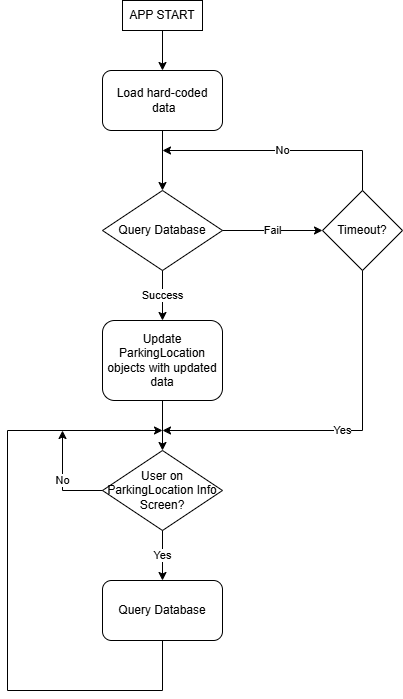

The diagram above was exported from draw.io. Its source (the exported page's mxGraphModel, read from the mxfile embedded in the PNG):
<mxGraphModel dx="1050" dy="565" grid="1" gridSize="10" guides="1" tooltips="1" connect="1" arrows="1" fold="1" page="1" pageScale="1" pageWidth="850" pageHeight="1100" math="0" shadow="0">
  <root>
    <mxCell id="0" />
    <mxCell id="1" parent="0" />
    <mxCell id="I4OJFFzY9877kSVY4KyF-1" value="Load hard-coded&lt;div&gt;&amp;nbsp;data&lt;/div&gt;" style="rounded=1;whiteSpace=wrap;html=1;" parent="1" vertex="1">
      <mxGeometry x="360" y="140" width="120" height="60" as="geometry" />
    </mxCell>
    <mxCell id="I4OJFFzY9877kSVY4KyF-2" value="Update ParkingLocation objects with updated data" style="rounded=1;whiteSpace=wrap;html=1;" parent="1" vertex="1">
      <mxGeometry x="360" y="390" width="120" height="80" as="geometry" />
    </mxCell>
    <mxCell id="I4OJFFzY9877kSVY4KyF-3" value="Query Database" style="rounded=1;whiteSpace=wrap;html=1;" parent="1" vertex="1">
      <mxGeometry x="360" y="650" width="120" height="60" as="geometry" />
    </mxCell>
    <mxCell id="I4OJFFzY9877kSVY4KyF-4" value="Query Database" style="rhombus;whiteSpace=wrap;html=1;" parent="1" vertex="1">
      <mxGeometry x="360" y="260" width="120" height="80" as="geometry" />
    </mxCell>
    <mxCell id="I4OJFFzY9877kSVY4KyF-5" value="" style="endArrow=classic;html=1;rounded=0;entryX=0.5;entryY=0;entryDx=0;entryDy=0;" parent="1" target="I4OJFFzY9877kSVY4KyF-1" edge="1">
      <mxGeometry width="50" height="50" relative="1" as="geometry">
        <mxPoint x="420" y="100" as="sourcePoint" />
        <mxPoint x="450" y="300" as="targetPoint" />
      </mxGeometry>
    </mxCell>
    <mxCell id="I4OJFFzY9877kSVY4KyF-6" value="Timeout?" style="rhombus;whiteSpace=wrap;html=1;" parent="1" vertex="1">
      <mxGeometry x="580" y="260" width="80" height="80" as="geometry" />
    </mxCell>
    <mxCell id="I4OJFFzY9877kSVY4KyF-7" value="User on ParkingLocation Info Screen?" style="rhombus;whiteSpace=wrap;html=1;" parent="1" vertex="1">
      <mxGeometry x="360" y="520" width="120" height="80" as="geometry" />
    </mxCell>
    <mxCell id="I4OJFFzY9877kSVY4KyF-8" value="" style="endArrow=classic;html=1;rounded=0;entryX=0.5;entryY=0;entryDx=0;entryDy=0;exitX=0.5;exitY=1;exitDx=0;exitDy=0;" parent="1" source="I4OJFFzY9877kSVY4KyF-1" target="I4OJFFzY9877kSVY4KyF-4" edge="1">
      <mxGeometry width="50" height="50" relative="1" as="geometry">
        <mxPoint x="350" y="490" as="sourcePoint" />
        <mxPoint x="400" y="440" as="targetPoint" />
      </mxGeometry>
    </mxCell>
    <mxCell id="I4OJFFzY9877kSVY4KyF-9" value="Fail" style="endArrow=classic;html=1;rounded=0;entryX=0;entryY=0.5;entryDx=0;entryDy=0;exitX=1;exitY=0.5;exitDx=0;exitDy=0;" parent="1" source="I4OJFFzY9877kSVY4KyF-4" target="I4OJFFzY9877kSVY4KyF-6" edge="1">
      <mxGeometry width="50" height="50" relative="1" as="geometry">
        <mxPoint x="350" y="490" as="sourcePoint" />
        <mxPoint x="400" y="440" as="targetPoint" />
      </mxGeometry>
    </mxCell>
    <mxCell id="I4OJFFzY9877kSVY4KyF-10" value="No" style="endArrow=classic;html=1;rounded=0;exitX=0.5;exitY=0;exitDx=0;exitDy=0;" parent="1" source="I4OJFFzY9877kSVY4KyF-6" edge="1">
      <mxGeometry width="50" height="50" relative="1" as="geometry">
        <mxPoint x="620" y="220" as="sourcePoint" />
        <mxPoint x="420" y="220" as="targetPoint" />
        <Array as="points">
          <mxPoint x="620" y="220" />
        </Array>
      </mxGeometry>
    </mxCell>
    <mxCell id="I4OJFFzY9877kSVY4KyF-11" value="Success" style="endArrow=classic;html=1;rounded=0;entryX=0.5;entryY=0;entryDx=0;entryDy=0;exitX=0.5;exitY=1;exitDx=0;exitDy=0;" parent="1" source="I4OJFFzY9877kSVY4KyF-4" target="I4OJFFzY9877kSVY4KyF-2" edge="1">
      <mxGeometry width="50" height="50" relative="1" as="geometry">
        <mxPoint x="350" y="490" as="sourcePoint" />
        <mxPoint x="400" y="440" as="targetPoint" />
      </mxGeometry>
    </mxCell>
    <mxCell id="I4OJFFzY9877kSVY4KyF-12" value="" style="endArrow=classic;html=1;rounded=0;entryX=0.5;entryY=0;entryDx=0;entryDy=0;exitX=0.5;exitY=1;exitDx=0;exitDy=0;" parent="1" source="I4OJFFzY9877kSVY4KyF-2" target="I4OJFFzY9877kSVY4KyF-7" edge="1">
      <mxGeometry width="50" height="50" relative="1" as="geometry">
        <mxPoint x="350" y="470" as="sourcePoint" />
        <mxPoint x="400" y="420" as="targetPoint" />
      </mxGeometry>
    </mxCell>
    <mxCell id="I4OJFFzY9877kSVY4KyF-13" value="Yes" style="endArrow=classic;html=1;rounded=0;exitX=0.5;exitY=1;exitDx=0;exitDy=0;" parent="1" source="I4OJFFzY9877kSVY4KyF-6" edge="1">
      <mxGeometry width="50" height="50" relative="1" as="geometry">
        <mxPoint x="350" y="470" as="sourcePoint" />
        <mxPoint x="420" y="500" as="targetPoint" />
        <Array as="points">
          <mxPoint x="620" y="500" />
        </Array>
      </mxGeometry>
    </mxCell>
    <mxCell id="I4OJFFzY9877kSVY4KyF-14" value="Yes" style="endArrow=classic;html=1;rounded=0;entryX=0.5;entryY=0;entryDx=0;entryDy=0;exitX=0.5;exitY=1;exitDx=0;exitDy=0;" parent="1" source="I4OJFFzY9877kSVY4KyF-7" target="I4OJFFzY9877kSVY4KyF-3" edge="1">
      <mxGeometry width="50" height="50" relative="1" as="geometry">
        <mxPoint x="350" y="520" as="sourcePoint" />
        <mxPoint x="400" y="470" as="targetPoint" />
      </mxGeometry>
    </mxCell>
    <mxCell id="I4OJFFzY9877kSVY4KyF-15" value="" style="endArrow=classic;html=1;rounded=0;exitX=0.5;exitY=1;exitDx=0;exitDy=0;" parent="1" edge="1" source="I4OJFFzY9877kSVY4KyF-3">
      <mxGeometry width="50" height="50" relative="1" as="geometry">
        <mxPoint x="405" y="710" as="sourcePoint" />
        <mxPoint x="420" y="500" as="targetPoint" />
        <Array as="points">
          <mxPoint x="420" y="760" />
          <mxPoint x="265" y="760" />
          <mxPoint x="265" y="500" />
        </Array>
      </mxGeometry>
    </mxCell>
    <mxCell id="I4OJFFzY9877kSVY4KyF-16" value="No" style="endArrow=classic;html=1;rounded=0;exitX=0;exitY=0.5;exitDx=0;exitDy=0;" parent="1" source="I4OJFFzY9877kSVY4KyF-7" edge="1">
      <mxGeometry width="50" height="50" relative="1" as="geometry">
        <mxPoint x="350" y="740" as="sourcePoint" />
        <mxPoint x="320" y="500" as="targetPoint" />
        <Array as="points">
          <mxPoint x="320" y="560" />
        </Array>
      </mxGeometry>
    </mxCell>
    <mxCell id="I4OJFFzY9877kSVY4KyF-18" value="APP START" style="rounded=0;whiteSpace=wrap;html=1;" parent="1" vertex="1">
      <mxGeometry x="380" y="70" width="80" height="30" as="geometry" />
    </mxCell>
  </root>
</mxGraphModel>